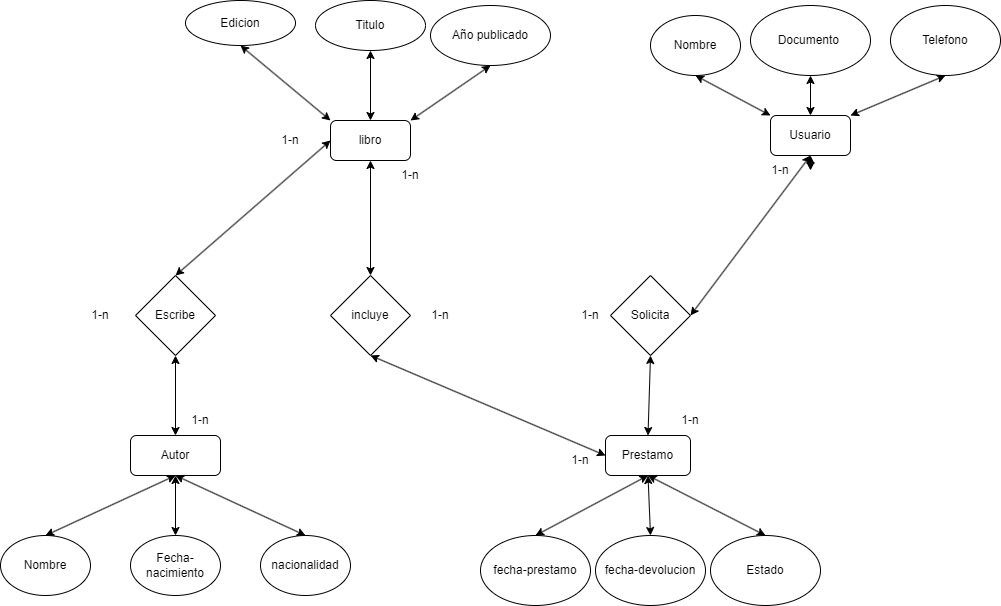

The diagram above was exported from draw.io. Its source (the exported page's mxGraphModel, read from the mxfile embedded in the PNG):
<mxGraphModel dx="1418" dy="780" grid="1" gridSize="10" guides="1" tooltips="1" connect="1" arrows="1" fold="1" page="1" pageScale="1" pageWidth="1920" pageHeight="1080" math="0" shadow="0">
  <root>
    <mxCell id="0" />
    <mxCell id="1" parent="0" />
    <mxCell id="mxWiX6OhwD90zRdB5-cA-1" parent="1" style="rounded=1;whiteSpace=wrap;html=1;" value="libro" vertex="1">
      <mxGeometry height="40" width="80" x="360" y="165" as="geometry" />
    </mxCell>
    <mxCell id="mxWiX6OhwD90zRdB5-cA-2" parent="1" style="ellipse;whiteSpace=wrap;html=1;" value="Titulo" vertex="1">
      <mxGeometry height="50" width="110" x="345" y="45" as="geometry" />
    </mxCell>
    <mxCell id="mxWiX6OhwD90zRdB5-cA-3" parent="1" style="ellipse;whiteSpace=wrap;html=1;" value="Año publicado" vertex="1">
      <mxGeometry height="60" width="120" x="460" y="50" as="geometry" />
    </mxCell>
    <mxCell id="mxWiX6OhwD90zRdB5-cA-4" parent="1" style="ellipse;whiteSpace=wrap;html=1;" value="Edicion" vertex="1">
      <mxGeometry height="45" width="110" x="215" y="45" as="geometry" />
    </mxCell>
    <mxCell id="mxWiX6OhwD90zRdB5-cA-5" parent="1" style="rounded=1;whiteSpace=wrap;html=1;" value="Usuario" vertex="1">
      <mxGeometry height="40" width="80" x="800" y="160" as="geometry" />
    </mxCell>
    <mxCell id="mxWiX6OhwD90zRdB5-cA-7" edge="1" parent="1" source="mxWiX6OhwD90zRdB5-cA-1" style="endArrow=classic;startArrow=classic;html=1;rounded=0;entryX=0.5;entryY=1;entryDx=0;entryDy=0;exitX=1;exitY=0;exitDx=0;exitDy=0;" target="mxWiX6OhwD90zRdB5-cA-3" value="">
      <mxGeometry height="50" relative="1" width="50" as="geometry">
        <Array as="points" />
        <mxPoint x="330" y="150" as="sourcePoint" />
        <mxPoint x="790" y="380" as="targetPoint" />
      </mxGeometry>
    </mxCell>
    <mxCell id="mxWiX6OhwD90zRdB5-cA-8" edge="1" parent="1" source="mxWiX6OhwD90zRdB5-cA-1" style="endArrow=classic;startArrow=classic;html=1;rounded=0;entryX=0.5;entryY=1;entryDx=0;entryDy=0;exitX=0.5;exitY=0;exitDx=0;exitDy=0;" target="mxWiX6OhwD90zRdB5-cA-2" value="">
      <mxGeometry height="50" relative="1" width="50" as="geometry">
        <mxPoint x="280" y="150" as="sourcePoint" />
        <mxPoint x="320" y="110" as="targetPoint" />
      </mxGeometry>
    </mxCell>
    <mxCell id="mxWiX6OhwD90zRdB5-cA-10" edge="1" parent="1" source="mxWiX6OhwD90zRdB5-cA-1" style="endArrow=classic;startArrow=classic;html=1;rounded=0;exitX=0;exitY=0;exitDx=0;exitDy=0;entryX=0.5;entryY=1;entryDx=0;entryDy=0;" target="mxWiX6OhwD90zRdB5-cA-4" value="">
      <mxGeometry height="50" relative="1" width="50" as="geometry">
        <mxPoint x="110" y="150" as="sourcePoint" />
        <mxPoint x="170" y="110" as="targetPoint" />
      </mxGeometry>
    </mxCell>
    <mxCell id="mxWiX6OhwD90zRdB5-cA-11" parent="1" style="ellipse;whiteSpace=wrap;html=1;" value="Nombre" vertex="1">
      <mxGeometry height="60" width="90" x="680" y="60" as="geometry" />
    </mxCell>
    <mxCell id="mxWiX6OhwD90zRdB5-cA-12" parent="1" style="ellipse;whiteSpace=wrap;html=1;" value="Documento&amp;nbsp;" vertex="1">
      <mxGeometry height="70" width="120" x="780" y="50" as="geometry" />
    </mxCell>
    <mxCell id="mxWiX6OhwD90zRdB5-cA-13" parent="1" style="ellipse;whiteSpace=wrap;html=1;" value="Telefono" vertex="1">
      <mxGeometry height="70" width="110" x="920" y="50" as="geometry" />
    </mxCell>
    <mxCell id="mxWiX6OhwD90zRdB5-cA-14" edge="1" parent="1" source="mxWiX6OhwD90zRdB5-cA-5" style="endArrow=classic;startArrow=classic;html=1;rounded=0;entryX=0.5;entryY=1;entryDx=0;entryDy=0;exitX=1;exitY=0;exitDx=0;exitDy=0;" target="mxWiX6OhwD90zRdB5-cA-13" value="">
      <mxGeometry height="50" relative="1" width="50" as="geometry">
        <mxPoint x="920" y="180" as="sourcePoint" />
        <mxPoint x="970" y="130" as="targetPoint" />
      </mxGeometry>
    </mxCell>
    <mxCell id="mxWiX6OhwD90zRdB5-cA-15" edge="1" parent="1" source="mxWiX6OhwD90zRdB5-cA-5" style="endArrow=classic;startArrow=classic;html=1;rounded=0;entryX=0.5;entryY=1;entryDx=0;entryDy=0;exitX=0;exitY=0;exitDx=0;exitDy=0;" target="mxWiX6OhwD90zRdB5-cA-11" value="">
      <mxGeometry height="50" relative="1" width="50" as="geometry">
        <mxPoint x="710" y="190" as="sourcePoint" />
        <mxPoint x="760" y="140" as="targetPoint" />
      </mxGeometry>
    </mxCell>
    <mxCell id="mxWiX6OhwD90zRdB5-cA-16" edge="1" parent="1" source="mxWiX6OhwD90zRdB5-cA-5" style="endArrow=classic;startArrow=classic;html=1;rounded=0;entryX=0.5;entryY=1;entryDx=0;entryDy=0;exitX=0.5;exitY=0;exitDx=0;exitDy=0;" target="mxWiX6OhwD90zRdB5-cA-12" value="">
      <mxGeometry height="50" relative="1" width="50" as="geometry">
        <mxPoint x="820" y="170" as="sourcePoint" />
        <mxPoint x="870" y="120" as="targetPoint" />
      </mxGeometry>
    </mxCell>
    <mxCell id="mxWiX6OhwD90zRdB5-cA-17" parent="1" style="rhombus;whiteSpace=wrap;html=1;" value="Solicita" vertex="1">
      <mxGeometry height="80" width="80" x="640" y="320" as="geometry" />
    </mxCell>
    <mxCell id="mxWiX6OhwD90zRdB5-cA-19" edge="1" parent="1" source="mxWiX6OhwD90zRdB5-cA-28" style="endArrow=classic;startArrow=classic;html=1;rounded=0;exitX=1;exitY=0.5;exitDx=0;exitDy=0;entryX=0.5;entryY=1;entryDx=0;entryDy=0;" target="mxWiX6OhwD90zRdB5-cA-5" value="">
      <mxGeometry height="50" relative="1" width="50" as="geometry">
        <mxPoint x="750" y="300" as="sourcePoint" />
        <mxPoint x="800" y="250" as="targetPoint" />
      </mxGeometry>
    </mxCell>
    <mxCell id="mxWiX6OhwD90zRdB5-cA-20" parent="1" style="rounded=1;whiteSpace=wrap;html=1;" value="Prestamo" vertex="1">
      <mxGeometry height="40" width="85" x="635" y="480" as="geometry" />
    </mxCell>
    <mxCell id="mxWiX6OhwD90zRdB5-cA-21" edge="1" parent="1" source="mxWiX6OhwD90zRdB5-cA-20" style="endArrow=classic;startArrow=classic;html=1;rounded=0;exitX=0.5;exitY=0;exitDx=0;exitDy=0;entryX=0.5;entryY=1;entryDx=0;entryDy=0;" target="mxWiX6OhwD90zRdB5-cA-17" value="">
      <mxGeometry height="50" relative="1" width="50" as="geometry">
        <Array as="points" />
        <mxPoint x="660" y="420" as="sourcePoint" />
        <mxPoint x="710" y="370" as="targetPoint" />
      </mxGeometry>
    </mxCell>
    <mxCell id="mxWiX6OhwD90zRdB5-cA-22" parent="1" style="ellipse;whiteSpace=wrap;html=1;" value="fecha-prestamo" vertex="1">
      <mxGeometry height="70" width="110" x="510" y="580" as="geometry" />
    </mxCell>
    <mxCell id="mxWiX6OhwD90zRdB5-cA-23" parent="1" style="ellipse;whiteSpace=wrap;html=1;" value="fecha-devolucion" vertex="1">
      <mxGeometry height="70" width="110" x="625" y="580" as="geometry" />
    </mxCell>
    <mxCell id="mxWiX6OhwD90zRdB5-cA-24" parent="1" style="ellipse;whiteSpace=wrap;html=1;" value="Estado" vertex="1">
      <mxGeometry height="70" width="110" x="740" y="580" as="geometry" />
    </mxCell>
    <mxCell id="mxWiX6OhwD90zRdB5-cA-25" edge="1" parent="1" source="mxWiX6OhwD90zRdB5-cA-22" style="endArrow=classic;startArrow=classic;html=1;rounded=0;exitX=0.5;exitY=0;exitDx=0;exitDy=0;entryX=0.5;entryY=1;entryDx=0;entryDy=0;" target="mxWiX6OhwD90zRdB5-cA-20" value="">
      <mxGeometry height="50" relative="1" width="50" as="geometry">
        <mxPoint x="670" y="570" as="sourcePoint" />
        <mxPoint x="680" y="530" as="targetPoint" />
      </mxGeometry>
    </mxCell>
    <mxCell id="mxWiX6OhwD90zRdB5-cA-26" edge="1" parent="1" source="mxWiX6OhwD90zRdB5-cA-23" style="endArrow=classic;startArrow=classic;html=1;rounded=0;exitX=0.5;exitY=0;exitDx=0;exitDy=0;entryX=0.5;entryY=1;entryDx=0;entryDy=0;" target="mxWiX6OhwD90zRdB5-cA-20" value="">
      <mxGeometry height="50" relative="1" width="50" as="geometry">
        <mxPoint x="670" y="570" as="sourcePoint" />
        <mxPoint x="720" y="520" as="targetPoint" />
      </mxGeometry>
    </mxCell>
    <mxCell id="mxWiX6OhwD90zRdB5-cA-27" edge="1" parent="1" source="mxWiX6OhwD90zRdB5-cA-20" style="endArrow=classic;startArrow=classic;html=1;rounded=0;exitX=0.5;exitY=1;exitDx=0;exitDy=0;entryX=0.5;entryY=0;entryDx=0;entryDy=0;" target="mxWiX6OhwD90zRdB5-cA-24" value="">
      <mxGeometry height="50" relative="1" width="50" as="geometry">
        <mxPoint x="780" y="570" as="sourcePoint" />
        <mxPoint x="830" y="520" as="targetPoint" />
      </mxGeometry>
    </mxCell>
    <mxCell id="mxWiX6OhwD90zRdB5-cA-29" edge="1" parent="1" source="mxWiX6OhwD90zRdB5-cA-17" style="endArrow=classic;startArrow=classic;html=1;rounded=0;exitX=1;exitY=0.5;exitDx=0;exitDy=0;entryX=1;entryY=0;entryDx=0;entryDy=0;" target="mxWiX6OhwD90zRdB5-cA-28" value="">
      <mxGeometry height="50" relative="1" width="50" as="geometry">
        <mxPoint x="720" y="360" as="sourcePoint" />
        <mxPoint x="820" y="250" as="targetPoint" />
      </mxGeometry>
    </mxCell>
    <mxCell id="mxWiX6OhwD90zRdB5-cA-28" parent="1" style="text;html=1;whiteSpace=wrap;strokeColor=none;fillColor=none;align=center;verticalAlign=middle;rounded=0;" value="1-n" vertex="1">
      <mxGeometry height="30" width="60" x="780" y="200" as="geometry" />
    </mxCell>
    <mxCell id="mxWiX6OhwD90zRdB5-cA-31" parent="1" style="text;html=1;whiteSpace=wrap;strokeColor=none;fillColor=none;align=center;verticalAlign=middle;rounded=0;" value="1-n" vertex="1">
      <mxGeometry height="30" width="60" x="690" y="450" as="geometry" />
    </mxCell>
    <mxCell id="mxWiX6OhwD90zRdB5-cA-32" parent="1" style="rhombus;whiteSpace=wrap;html=1;" value="incluye" vertex="1">
      <mxGeometry height="80" width="80" x="360" y="320" as="geometry" />
    </mxCell>
    <mxCell id="mxWiX6OhwD90zRdB5-cA-33" edge="1" parent="1" source="mxWiX6OhwD90zRdB5-cA-32" style="endArrow=classic;startArrow=classic;html=1;rounded=0;entryX=0.5;entryY=1;entryDx=0;entryDy=0;exitX=0.5;exitY=0;exitDx=0;exitDy=0;" target="mxWiX6OhwD90zRdB5-cA-1" value="">
      <mxGeometry height="50" relative="1" width="50" as="geometry">
        <mxPoint x="240" y="280" as="sourcePoint" />
        <mxPoint x="290" y="230" as="targetPoint" />
      </mxGeometry>
    </mxCell>
    <mxCell id="mxWiX6OhwD90zRdB5-cA-34" edge="1" parent="1" source="mxWiX6OhwD90zRdB5-cA-20" style="endArrow=classic;startArrow=classic;html=1;rounded=0;exitX=0;exitY=0.5;exitDx=0;exitDy=0;" value="">
      <mxGeometry height="50" relative="1" width="50" as="geometry">
        <mxPoint x="350" y="450" as="sourcePoint" />
        <mxPoint x="400" y="400" as="targetPoint" />
      </mxGeometry>
    </mxCell>
    <mxCell id="mxWiX6OhwD90zRdB5-cA-35" parent="1" style="text;html=1;whiteSpace=wrap;strokeColor=none;fillColor=none;align=center;verticalAlign=middle;rounded=0;" value="1-n" vertex="1">
      <mxGeometry height="30" width="60" x="580" y="490" as="geometry" />
    </mxCell>
    <mxCell id="mxWiX6OhwD90zRdB5-cA-37" parent="1" style="text;html=1;whiteSpace=wrap;strokeColor=none;fillColor=none;align=center;verticalAlign=middle;rounded=0;" value="1-n" vertex="1">
      <mxGeometry height="30" width="60" x="410" y="205" as="geometry" />
    </mxCell>
    <mxCell id="mxWiX6OhwD90zRdB5-cA-38" parent="1" style="text;html=1;whiteSpace=wrap;strokeColor=none;fillColor=none;align=center;verticalAlign=middle;rounded=0;" value="1-n" vertex="1">
      <mxGeometry height="30" width="60" x="590" y="345" as="geometry" />
    </mxCell>
    <mxCell id="mxWiX6OhwD90zRdB5-cA-39" parent="1" style="text;html=1;whiteSpace=wrap;strokeColor=none;fillColor=none;align=center;verticalAlign=middle;rounded=0;" value="1-n" vertex="1">
      <mxGeometry height="30" width="60" x="440" y="345" as="geometry" />
    </mxCell>
    <mxCell id="mxWiX6OhwD90zRdB5-cA-40" parent="1" style="rhombus;whiteSpace=wrap;html=1;" value="Escribe" vertex="1">
      <mxGeometry height="80" width="80" x="165" y="320" as="geometry" />
    </mxCell>
    <mxCell id="mxWiX6OhwD90zRdB5-cA-41" parent="1" style="rounded=1;whiteSpace=wrap;html=1;" value="Autor" vertex="1">
      <mxGeometry height="40" width="90" x="160" y="480" as="geometry" />
    </mxCell>
    <mxCell id="mxWiX6OhwD90zRdB5-cA-42" edge="1" parent="1" source="mxWiX6OhwD90zRdB5-cA-41" style="endArrow=classic;startArrow=classic;html=1;rounded=0;entryX=0.5;entryY=1;entryDx=0;entryDy=0;exitX=0.5;exitY=0;exitDx=0;exitDy=0;" target="mxWiX6OhwD90zRdB5-cA-40" value="">
      <mxGeometry height="50" relative="1" width="50" as="geometry">
        <mxPoint x="170" y="470" as="sourcePoint" />
        <mxPoint x="220" y="420" as="targetPoint" />
      </mxGeometry>
    </mxCell>
    <mxCell id="mxWiX6OhwD90zRdB5-cA-43" edge="1" parent="1" source="mxWiX6OhwD90zRdB5-cA-40" style="endArrow=classic;startArrow=classic;html=1;rounded=0;entryX=0;entryY=0.5;entryDx=0;entryDy=0;exitX=0.5;exitY=0;exitDx=0;exitDy=0;" target="mxWiX6OhwD90zRdB5-cA-1" value="">
      <mxGeometry height="50" relative="1" width="50" as="geometry">
        <mxPoint x="230" y="320" as="sourcePoint" />
        <mxPoint x="230" y="190" as="targetPoint" />
      </mxGeometry>
    </mxCell>
    <mxCell id="mxWiX6OhwD90zRdB5-cA-44" parent="1" style="ellipse;whiteSpace=wrap;html=1;" value="Nombre" vertex="1">
      <mxGeometry height="60" width="90" x="30" y="580" as="geometry" />
    </mxCell>
    <mxCell id="mxWiX6OhwD90zRdB5-cA-45" parent="1" style="ellipse;whiteSpace=wrap;html=1;" value="Fecha-nacimiento" vertex="1">
      <mxGeometry height="60" width="90" x="160" y="580" as="geometry" />
    </mxCell>
    <mxCell id="mxWiX6OhwD90zRdB5-cA-46" parent="1" style="ellipse;whiteSpace=wrap;html=1;" value="nacionalidad" vertex="1">
      <mxGeometry height="60" width="90" x="290" y="580" as="geometry" />
    </mxCell>
    <mxCell id="mxWiX6OhwD90zRdB5-cA-47" edge="1" parent="1" source="mxWiX6OhwD90zRdB5-cA-44" style="endArrow=classic;startArrow=classic;html=1;rounded=0;entryX=0.5;entryY=1;entryDx=0;entryDy=0;exitX=0.5;exitY=0;exitDx=0;exitDy=0;" target="mxWiX6OhwD90zRdB5-cA-41" value="">
      <mxGeometry height="50" relative="1" width="50" as="geometry">
        <mxPoint x="70" y="560" as="sourcePoint" />
        <mxPoint x="120" y="510" as="targetPoint" />
      </mxGeometry>
    </mxCell>
    <mxCell id="mxWiX6OhwD90zRdB5-cA-48" edge="1" parent="1" source="mxWiX6OhwD90zRdB5-cA-45" style="endArrow=classic;startArrow=classic;html=1;rounded=0;entryX=0.5;entryY=1;entryDx=0;entryDy=0;exitX=0.5;exitY=0;exitDx=0;exitDy=0;" target="mxWiX6OhwD90zRdB5-cA-41" value="">
      <mxGeometry height="50" relative="1" width="50" as="geometry">
        <mxPoint x="260" y="580" as="sourcePoint" />
        <mxPoint x="310" y="530" as="targetPoint" />
      </mxGeometry>
    </mxCell>
    <mxCell id="mxWiX6OhwD90zRdB5-cA-49" edge="1" parent="1" source="mxWiX6OhwD90zRdB5-cA-46" style="endArrow=classic;startArrow=classic;html=1;rounded=0;entryX=0.5;entryY=1;entryDx=0;entryDy=0;exitX=0.5;exitY=0;exitDx=0;exitDy=0;" target="mxWiX6OhwD90zRdB5-cA-41" value="">
      <mxGeometry height="50" relative="1" width="50" as="geometry">
        <mxPoint x="270" y="600" as="sourcePoint" />
        <mxPoint x="320" y="550" as="targetPoint" />
      </mxGeometry>
    </mxCell>
    <mxCell id="mxWiX6OhwD90zRdB5-cA-50" parent="1" style="text;html=1;whiteSpace=wrap;strokeColor=none;fillColor=none;align=center;verticalAlign=middle;rounded=0;" value="1-n" vertex="1">
      <mxGeometry height="30" width="60" x="290" y="170" as="geometry" />
    </mxCell>
    <mxCell id="mxWiX6OhwD90zRdB5-cA-51" parent="1" style="text;html=1;whiteSpace=wrap;strokeColor=none;fillColor=none;align=center;verticalAlign=middle;rounded=0;" value="1-n" vertex="1">
      <mxGeometry height="30" width="60" x="200" y="450" as="geometry" />
    </mxCell>
    <mxCell id="mxWiX6OhwD90zRdB5-cA-52" parent="1" style="text;html=1;whiteSpace=wrap;strokeColor=none;fillColor=none;align=center;verticalAlign=middle;rounded=0;" value="1-n" vertex="1">
      <mxGeometry height="30" width="60" x="100" y="345" as="geometry" />
    </mxCell>
  </root>
</mxGraphModel>